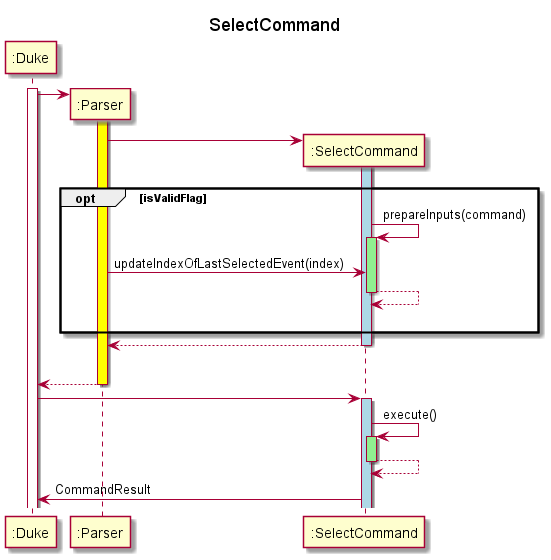

The diagram above was rendered by PlantUML. Its source (embedded in the PNG):
@startuml
title SelectCommand

participant ":Duke" as Duke
activate Duke

create ":Parser" as Parser
Duke -> Parser
activate Parser #yellow

create ":SelectCommand" as SelectCommand
Parser -> SelectCommand
activate SelectCommand #lightblue

opt isValidFlag
SelectCommand -> SelectCommand: prepareInputs(command)
activate SelectCommand #lightgreen
Parser -> SelectCommand: updateIndexOfLastSelectedEvent(index)
return
|||
end
return
|||
return

Duke -> SelectCommand
activate SelectCommand #lightblue
SelectCommand -> SelectCommand: execute()
activate SelectCommand #lightgreen
return
SelectCommand -> Duke: CommandResult

@enduml